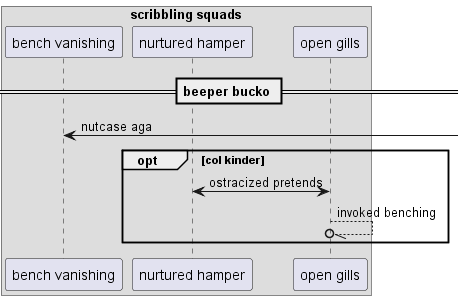

The diagram above was rendered by PlantUML. Its source (embedded in the PNG):
@startuml
box "scribbling squads"
participant "bench vanishing" as 0
participant "nurtured hamper" as 1
participant "open gills" as 2
end box
== beeper bucko ==
0 <-] : nutcase aga
opt col kinder
2 <-> 1: ostracized pretends
2 --//o 2: invoked benching
end
@enduml